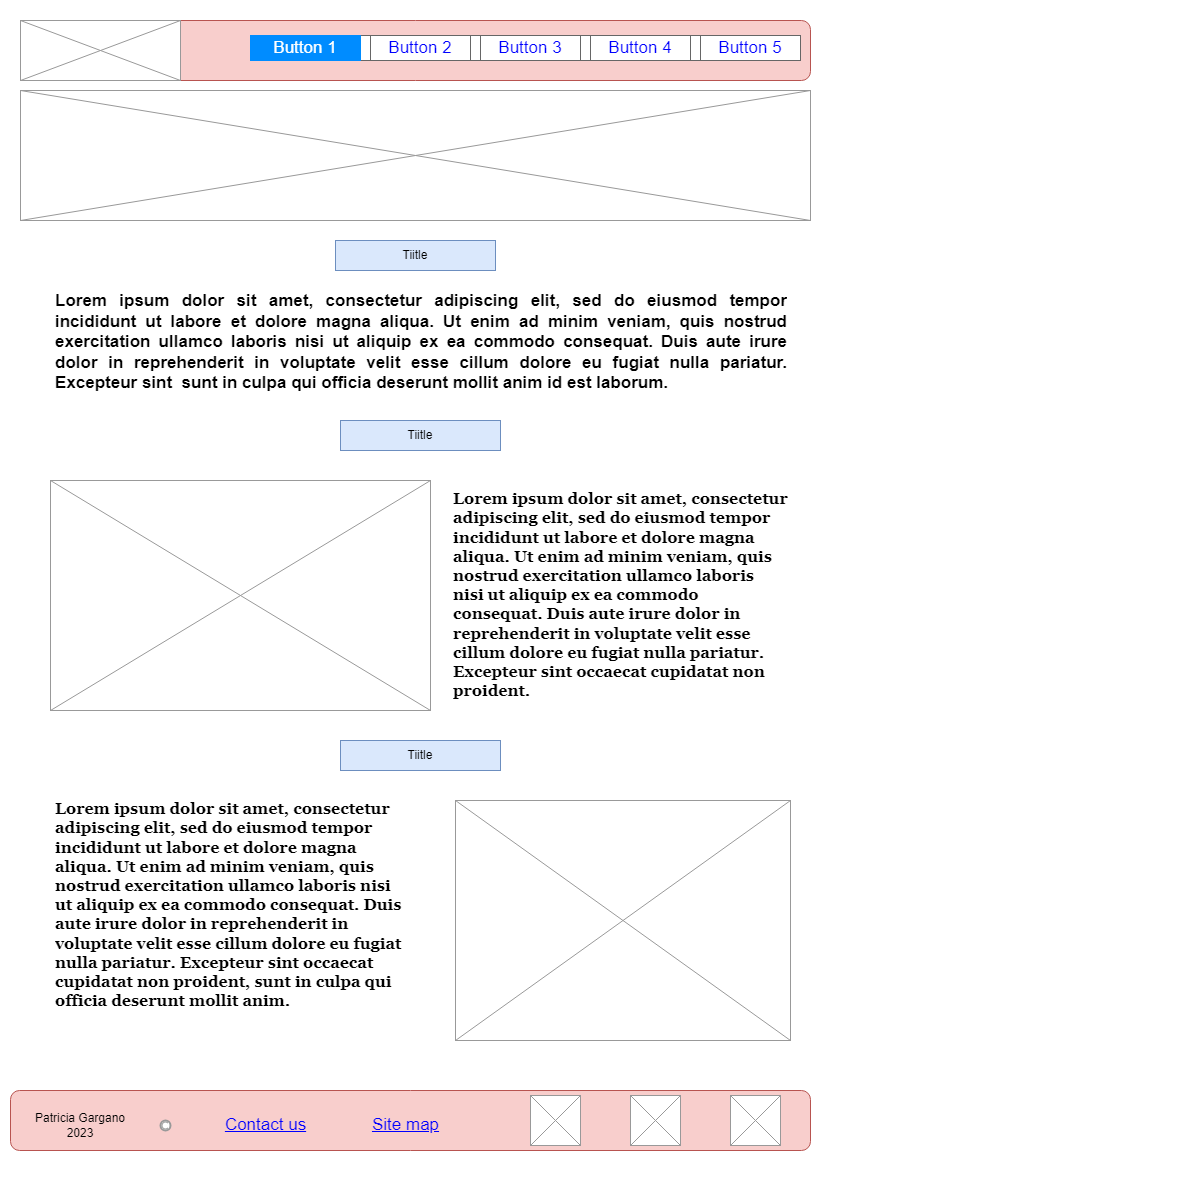

The diagram above was exported from draw.io. Its source (the exported page's mxGraphModel, read from the mxfile embedded in the PNG):
<mxGraphModel dx="880" dy="460" grid="1" gridSize="10" guides="1" tooltips="1" connect="1" arrows="1" fold="1" page="0" pageScale="1" pageWidth="827" pageHeight="1169" math="0" shadow="0">
  <root>
    <mxCell id="0" />
    <mxCell id="1" parent="0" />
    <mxCell id="-gUw1Rj2WfBpZgPW_4-_-19" value="" style="rounded=1;whiteSpace=wrap;html=1;fillColor=#f8cecc;strokeColor=#b85450;" parent="1" vertex="1">
      <mxGeometry x="20" y="20" width="790" height="60" as="geometry" />
    </mxCell>
    <mxCell id="-gUw1Rj2WfBpZgPW_4-_-1" value="" style="strokeWidth=1;shadow=0;dashed=0;align=center;html=1;shape=mxgraph.mockup.text.rrect;rSize=0;strokeColor=#666666;" parent="1" vertex="1">
      <mxGeometry x="290" y="35" width="510" height="25" as="geometry" />
    </mxCell>
    <mxCell id="-gUw1Rj2WfBpZgPW_4-_-2" value="Button 2" style="strokeColor=inherit;fillColor=inherit;gradientColor=inherit;strokeWidth=1;shadow=0;dashed=0;align=center;html=1;shape=mxgraph.mockup.text.rrect;rSize=0;fontSize=17;fontColor=#0000ff;whiteSpace=wrap;" parent="-gUw1Rj2WfBpZgPW_4-_-1" vertex="1">
      <mxGeometry x="80" width="100" height="25" as="geometry" />
    </mxCell>
    <mxCell id="-gUw1Rj2WfBpZgPW_4-_-3" value="Button 3" style="strokeColor=inherit;fillColor=inherit;gradientColor=inherit;strokeWidth=1;shadow=0;dashed=0;align=center;html=1;shape=mxgraph.mockup.text.rrect;rSize=0;fontSize=17;fontColor=#0000ff;whiteSpace=wrap;" parent="-gUw1Rj2WfBpZgPW_4-_-1" vertex="1">
      <mxGeometry x="190" width="100" height="25" as="geometry" />
    </mxCell>
    <mxCell id="We-FUDhmG3a_eN1geXkW-2" value="Button 4" style="strokeColor=inherit;fillColor=inherit;gradientColor=inherit;strokeWidth=1;shadow=0;dashed=0;align=center;html=1;shape=mxgraph.mockup.text.rrect;rSize=0;fontSize=17;fontColor=#0000ff;whiteSpace=wrap;" vertex="1" parent="-gUw1Rj2WfBpZgPW_4-_-1">
      <mxGeometry x="300" width="100" height="25" as="geometry" />
    </mxCell>
    <mxCell id="-gUw1Rj2WfBpZgPW_4-_-5" value="Button 1" style="strokeWidth=1;shadow=0;dashed=0;align=center;html=1;shape=mxgraph.mockup.text.rrect;rSize=0;fontSize=17;fontColor=#ffffff;fillColor=#008cff;strokeColor=#008cff;whiteSpace=wrap;" parent="-gUw1Rj2WfBpZgPW_4-_-1" vertex="1">
      <mxGeometry x="-40" width="110" height="25" as="geometry" />
    </mxCell>
    <mxCell id="We-FUDhmG3a_eN1geXkW-4" value="Button 5" style="strokeColor=inherit;fillColor=inherit;gradientColor=inherit;strokeWidth=1;shadow=0;dashed=0;align=center;html=1;shape=mxgraph.mockup.text.rrect;rSize=0;fontSize=17;fontColor=#0000ff;whiteSpace=wrap;" vertex="1" parent="-gUw1Rj2WfBpZgPW_4-_-1">
      <mxGeometry x="410" width="100" height="25" as="geometry" />
    </mxCell>
    <mxCell id="-gUw1Rj2WfBpZgPW_4-_-7" value="" style="verticalLabelPosition=bottom;shadow=0;dashed=0;align=center;html=1;verticalAlign=top;strokeWidth=1;shape=mxgraph.mockup.graphics.simpleIcon;strokeColor=#999999;" parent="1" vertex="1">
      <mxGeometry x="20" y="20" width="160" height="60" as="geometry" />
    </mxCell>
    <mxCell id="-gUw1Rj2WfBpZgPW_4-_-8" value="Link" style="shape=rectangle;strokeColor=none;fillColor=none;linkText=;fontSize=17;fontColor=#0000ff;fontStyle=4;html=1;align=center;" parent="1" vertex="1">
      <mxGeometry x="650" y="1100" width="150" height="30" as="geometry" />
    </mxCell>
    <mxCell id="-gUw1Rj2WfBpZgPW_4-_-9" value="Link" style="shape=rectangle;strokeColor=none;fillColor=none;linkText=;fontSize=17;fontColor=#0000ff;fontStyle=4;html=1;align=center;" parent="1" vertex="1">
      <mxGeometry x="420" y="1100" width="150" height="30" as="geometry" />
    </mxCell>
    <mxCell id="-gUw1Rj2WfBpZgPW_4-_-11" value="" style="rounded=1;whiteSpace=wrap;html=1;fillColor=#f8cecc;strokeColor=#b85450;" parent="1" vertex="1">
      <mxGeometry x="10" y="1090" width="800" height="60" as="geometry" />
    </mxCell>
    <mxCell id="-gUw1Rj2WfBpZgPW_4-_-10" value="" style="strokeColor=#999999;verticalLabelPosition=bottom;shadow=0;dashed=0;verticalAlign=top;strokeWidth=2;html=1;shape=mxgraph.mockup.misc.copyrightIcon;" parent="1" vertex="1">
      <mxGeometry x="160" y="1120" width="10" height="10" as="geometry" />
    </mxCell>
    <mxCell id="-gUw1Rj2WfBpZgPW_4-_-12" value="Contact us" style="shape=rectangle;strokeColor=none;fillColor=none;linkText=;fontSize=17;fontColor=#0000ff;fontStyle=4;html=1;align=center;" parent="1" vertex="1">
      <mxGeometry x="190" y="1110" width="150" height="30" as="geometry" />
    </mxCell>
    <mxCell id="-gUw1Rj2WfBpZgPW_4-_-14" value="Site map" style="shape=rectangle;strokeColor=none;fillColor=none;linkText=;fontSize=17;fontColor=#0000ff;fontStyle=4;html=1;align=center;" parent="1" vertex="1">
      <mxGeometry x="330" y="1110" width="150" height="30" as="geometry" />
    </mxCell>
    <mxCell id="-gUw1Rj2WfBpZgPW_4-_-17" value="Patricia Gargano 2023" style="text;html=1;strokeColor=none;fillColor=none;align=center;verticalAlign=middle;whiteSpace=wrap;rounded=0;" parent="1" vertex="1">
      <mxGeometry x="30" y="1110" width="100" height="30" as="geometry" />
    </mxCell>
    <mxCell id="-gUw1Rj2WfBpZgPW_4-_-20" value="Tiitle" style="text;html=1;strokeColor=#6c8ebf;fillColor=#dae8fc;align=center;verticalAlign=middle;whiteSpace=wrap;rounded=0;" parent="1" vertex="1">
      <mxGeometry x="335" y="240" width="160" height="30" as="geometry" />
    </mxCell>
    <mxCell id="-gUw1Rj2WfBpZgPW_4-_-22" value="&lt;h1 style=&quot;text-align: justify; font-size: 17px;&quot;&gt;&lt;font style=&quot;font-size: 17px;&quot;&gt;Lorem ipsum dolor sit amet, consectetur adipiscing elit, sed do eiusmod tempor incididunt ut labore et dolore magna aliqua. Ut enim ad minim veniam, quis nostrud exercitation ullamco laboris nisi ut aliquip ex ea commodo consequat. Duis aute irure dolor in reprehenderit in voluptate velit esse cillum dolore eu fugiat nulla pariatur. Excepteur sint&amp;nbsp; sunt in culpa qui officia deserunt mollit anim id est laborum.&lt;/font&gt;&lt;br style=&quot;font-size: 17px;&quot;&gt;&lt;/h1&gt;" style="text;html=1;strokeColor=none;fillColor=none;spacing=5;spacingTop=-20;whiteSpace=wrap;overflow=hidden;rounded=0;fontSize=17;" parent="1" vertex="1">
      <mxGeometry x="50" y="290" width="740" height="110" as="geometry" />
    </mxCell>
    <mxCell id="-gUw1Rj2WfBpZgPW_4-_-23" value="Tiitle" style="text;html=1;strokeColor=#6c8ebf;fillColor=#dae8fc;align=center;verticalAlign=middle;whiteSpace=wrap;rounded=0;" parent="1" vertex="1">
      <mxGeometry x="340" y="420" width="160" height="30" as="geometry" />
    </mxCell>
    <mxCell id="-gUw1Rj2WfBpZgPW_4-_-24" value="" style="verticalLabelPosition=bottom;shadow=0;dashed=0;align=center;html=1;verticalAlign=top;strokeWidth=1;shape=mxgraph.mockup.graphics.simpleIcon;strokeColor=#999999;" parent="1" vertex="1">
      <mxGeometry x="50" y="480" width="380" height="230" as="geometry" />
    </mxCell>
    <mxCell id="-gUw1Rj2WfBpZgPW_4-_-25" value="&lt;br&gt;&lt;span style=&quot;font-family: &amp;quot;Mercury SSm A&amp;quot;, &amp;quot;Mercury SSm B&amp;quot;, Georgia, Times, &amp;quot;Times New Roman&amp;quot;, &amp;quot;Microsoft YaHei New&amp;quot;, &amp;quot;Microsoft Yahei&amp;quot;, 微软雅黑, 宋体, SimSun, STXihei, 华文细黑, serif; font-size: 16px; font-style: normal; font-variant-ligatures: normal; font-variant-caps: normal; letter-spacing: normal; orphans: 2; text-indent: 0px; text-transform: none; widows: 2; word-spacing: 0px; -webkit-text-stroke-width: 0px; text-decoration-thickness: initial; text-decoration-style: initial; text-decoration-color: initial; float: none; display: inline !important;&quot;&gt;Lorem ipsum dolor sit amet, consectetur adipiscing elit, sed do eiusmod tempor incididunt ut labore et dolore magna aliqua. Ut enim ad minim veniam, quis nostrud exercitation ullamco laboris nisi ut aliquip ex ea commodo consequat. Duis aute irure dolor in reprehenderit in voluptate velit esse cillum dolore eu fugiat nulla pariatur. Excepteur sint occaecat cupidatat non proident.&lt;/span&gt;&lt;br&gt;" style="text;html=1;strokeColor=none;fillColor=none;spacing=5;spacingTop=-20;whiteSpace=wrap;overflow=hidden;rounded=0;fontSize=16;align=left;labelBackgroundColor=none;fontStyle=1;fontColor=#000000;" parent="1" vertex="1">
      <mxGeometry x="447.5" y="480" width="342.5" height="240" as="geometry" />
    </mxCell>
    <mxCell id="-gUw1Rj2WfBpZgPW_4-_-26" value="" style="verticalLabelPosition=bottom;shadow=0;dashed=0;align=center;html=1;verticalAlign=top;strokeWidth=1;shape=mxgraph.mockup.graphics.simpleIcon;strokeColor=#999999;" parent="1" vertex="1">
      <mxGeometry x="455" y="800" width="335" height="240" as="geometry" />
    </mxCell>
    <mxCell id="-gUw1Rj2WfBpZgPW_4-_-27" value="&lt;br style=&quot;font-size: 16px;&quot;&gt;&lt;span style=&quot;font-family: &amp;quot;Mercury SSm A&amp;quot;, &amp;quot;Mercury SSm B&amp;quot;, Georgia, Times, &amp;quot;Times New Roman&amp;quot;, &amp;quot;Microsoft YaHei New&amp;quot;, &amp;quot;Microsoft Yahei&amp;quot;, 微软雅黑, 宋体, SimSun, STXihei, 华文细黑, serif; font-size: 16px; font-style: normal; font-variant-ligatures: normal; font-variant-caps: normal; letter-spacing: normal; orphans: 2; text-indent: 0px; text-transform: none; widows: 2; word-spacing: 0px; -webkit-text-stroke-width: 0px; text-decoration-thickness: initial; text-decoration-style: initial; text-decoration-color: initial; float: none; display: inline !important;&quot;&gt;Lorem ipsum dolor sit amet, consectetur adipiscing elit, sed do eiusmod tempor incididunt ut labore et dolore magna aliqua. Ut enim ad minim veniam, quis nostrud exercitation ullamco laboris nisi ut aliquip ex ea commodo consequat. Duis aute irure dolor in reprehenderit in voluptate velit esse cillum dolore eu fugiat nulla pariatur. Excepteur sint occaecat cupidatat non proident, sunt in culpa qui officia deserunt mollit anim.&lt;/span&gt;&lt;br style=&quot;font-size: 16px;&quot;&gt;" style="text;html=1;strokeColor=none;fillColor=none;spacing=5;spacingTop=-20;whiteSpace=wrap;overflow=hidden;rounded=0;fontSize=16;align=left;labelBackgroundColor=none;fontColor=#000000;fontStyle=1" parent="1" vertex="1">
      <mxGeometry x="50" y="790" width="360" height="250" as="geometry" />
    </mxCell>
    <mxCell id="-gUw1Rj2WfBpZgPW_4-_-28" value="Tiitle" style="text;html=1;strokeColor=#6c8ebf;fillColor=#dae8fc;align=center;verticalAlign=middle;whiteSpace=wrap;rounded=0;" parent="1" vertex="1">
      <mxGeometry x="340" y="740" width="160" height="30" as="geometry" />
    </mxCell>
    <mxCell id="QX5ddWsteTQpjyZFC8th-1" value="" style="verticalLabelPosition=bottom;shadow=0;dashed=0;align=center;html=1;verticalAlign=top;strokeWidth=1;shape=mxgraph.mockup.graphics.simpleIcon;strokeColor=#999999;" parent="1" vertex="1">
      <mxGeometry x="530" y="1095" width="50" height="50" as="geometry" />
    </mxCell>
    <mxCell id="QX5ddWsteTQpjyZFC8th-2" value="" style="verticalLabelPosition=bottom;shadow=0;dashed=0;align=center;html=1;verticalAlign=top;strokeWidth=1;shape=mxgraph.mockup.graphics.simpleIcon;strokeColor=#999999;" parent="1" vertex="1">
      <mxGeometry x="630" y="1095" width="50" height="50" as="geometry" />
    </mxCell>
    <mxCell id="QX5ddWsteTQpjyZFC8th-3" value="" style="verticalLabelPosition=bottom;shadow=0;dashed=0;align=center;html=1;verticalAlign=top;strokeWidth=1;shape=mxgraph.mockup.graphics.simpleIcon;strokeColor=#999999;" parent="1" vertex="1">
      <mxGeometry x="730" y="1095" width="50" height="50" as="geometry" />
    </mxCell>
    <mxCell id="QX5ddWsteTQpjyZFC8th-4" value="" style="verticalLabelPosition=bottom;shadow=0;dashed=0;align=center;html=1;verticalAlign=top;strokeWidth=1;shape=mxgraph.mockup.graphics.simpleIcon;strokeColor=#999999;" parent="1" vertex="1">
      <mxGeometry x="20" y="90" width="790" height="130" as="geometry" />
    </mxCell>
  </root>
</mxGraphModel>